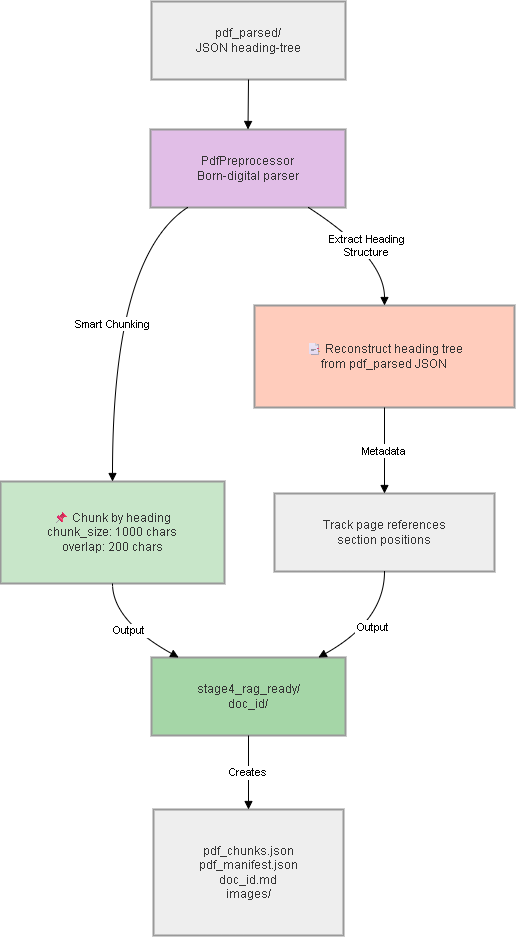

The diagram above was exported from draw.io. Its source (the exported page's mxGraphModel, read from the mxfile embedded in the PNG):
<mxGraphModel dx="1717" dy="937" grid="0" gridSize="10" guides="1" tooltips="1" connect="1" arrows="1" fold="1" page="0" pageScale="1" pageWidth="850" pageHeight="1100" math="0" shadow="0">
  <root>
    <mxCell id="0" />
    <mxCell id="1" parent="0" />
    <mxCell id="vGnnrUO9UMdaVQ4G75Mc-1" parent="1" style="whiteSpace=wrap;strokeWidth=2;fillColor=light-dark(#eeeeee,#1f2020);strokeColor=light-dark(#999999,#cccccc);fontColor=light-dark(#333333,#cccccc);" value="pdf_parsed/&#10;JSON heading-tree" vertex="1">
      <mxGeometry height="78" width="194" x="171" y="20" as="geometry" />
    </mxCell>
    <mxCell id="vGnnrUO9UMdaVQ4G75Mc-2" parent="1" style="whiteSpace=wrap;strokeWidth=2;fillColor=#e1bee7;strokeColor=light-dark(#999999,#cccccc);fontColor=light-dark(#333333,#cccccc);" value="PdfPreprocessor&#10;Born-digital parser" vertex="1">
      <mxGeometry height="78" width="195" x="170" y="148" as="geometry" />
    </mxCell>
    <mxCell id="vGnnrUO9UMdaVQ4G75Mc-3" parent="1" style="whiteSpace=wrap;strokeWidth=2;fillColor=#ffccbc;strokeColor=light-dark(#999999,#cccccc);fontColor=light-dark(#333333,#cccccc);" value="📑 Reconstruct heading tree&#10;from pdf_parsed JSON" vertex="1">
      <mxGeometry height="102" width="260" x="274" y="324" as="geometry" />
    </mxCell>
    <mxCell id="vGnnrUO9UMdaVQ4G75Mc-4" parent="1" style="whiteSpace=wrap;strokeWidth=2;fillColor=#c8e6c9;strokeColor=light-dark(#999999,#cccccc);fontColor=light-dark(#333333,#cccccc);" value="📌 Chunk by heading&#10;chunk_size: 1000 chars&#10;overlap: 200 chars" vertex="1">
      <mxGeometry height="102" width="224" x="20" y="500" as="geometry" />
    </mxCell>
    <mxCell id="vGnnrUO9UMdaVQ4G75Mc-5" parent="1" style="whiteSpace=wrap;strokeWidth=2;fillColor=light-dark(#eeeeee,#1f2020);strokeColor=light-dark(#999999,#cccccc);fontColor=light-dark(#333333,#cccccc);" value="Track page references&#10;section positions" vertex="1">
      <mxGeometry height="78" width="220" x="294" y="512" as="geometry" />
    </mxCell>
    <mxCell id="vGnnrUO9UMdaVQ4G75Mc-6" parent="1" style="whiteSpace=wrap;strokeWidth=2;fillColor=#a5d6a7;strokeColor=light-dark(#999999,#cccccc);fontColor=light-dark(#333333,#cccccc);" value="stage4_rag_ready/&#10;doc_id/" vertex="1">
      <mxGeometry height="78" width="194" x="171" y="676" as="geometry" />
    </mxCell>
    <mxCell id="vGnnrUO9UMdaVQ4G75Mc-7" parent="1" style="whiteSpace=wrap;strokeWidth=2;fillColor=light-dark(#eeeeee,#1f2020);strokeColor=light-dark(#999999,#cccccc);fontColor=light-dark(#333333,#cccccc);" value="pdf_chunks.json&#10;pdf_manifest.json&#10;doc_id.md&#10;images/" vertex="1">
      <mxGeometry height="126" width="190" x="173" y="828" as="geometry" />
    </mxCell>
    <mxCell id="vGnnrUO9UMdaVQ4G75Mc-8" edge="1" parent="1" source="vGnnrUO9UMdaVQ4G75Mc-1" style="curved=1;startArrow=none;endArrow=block;exitX=0.5;exitY=1;entryX=0.5;entryY=0;rounded=0;" target="vGnnrUO9UMdaVQ4G75Mc-2" value="">
      <mxGeometry relative="1" as="geometry">
        <Array as="points" />
      </mxGeometry>
    </mxCell>
    <mxCell id="vGnnrUO9UMdaVQ4G75Mc-9" edge="1" parent="1" source="vGnnrUO9UMdaVQ4G75Mc-2" style="curved=1;startArrow=none;endArrow=block;exitX=0.81;exitY=1;entryX=0.5;entryY=0;rounded=0;" target="vGnnrUO9UMdaVQ4G75Mc-3" value="Extract Heading&#10;Structure">
      <mxGeometry relative="1" as="geometry">
        <Array as="points">
          <mxPoint x="404" y="275" />
        </Array>
      </mxGeometry>
    </mxCell>
    <mxCell id="vGnnrUO9UMdaVQ4G75Mc-10" edge="1" parent="1" source="vGnnrUO9UMdaVQ4G75Mc-2" style="curved=1;startArrow=none;endArrow=block;exitX=0.19;exitY=1;entryX=0.5;entryY=0;rounded=0;" target="vGnnrUO9UMdaVQ4G75Mc-4" value="Smart Chunking">
      <mxGeometry relative="1" as="geometry">
        <Array as="points">
          <mxPoint x="132" y="275" />
        </Array>
      </mxGeometry>
    </mxCell>
    <mxCell id="vGnnrUO9UMdaVQ4G75Mc-11" edge="1" parent="1" source="vGnnrUO9UMdaVQ4G75Mc-3" style="curved=1;startArrow=none;endArrow=block;exitX=0.5;exitY=1;entryX=0.5;entryY=0;rounded=0;" target="vGnnrUO9UMdaVQ4G75Mc-5" value="Metadata">
      <mxGeometry relative="1" as="geometry">
        <Array as="points" />
      </mxGeometry>
    </mxCell>
    <mxCell id="vGnnrUO9UMdaVQ4G75Mc-12" edge="1" parent="1" source="vGnnrUO9UMdaVQ4G75Mc-4" style="curved=1;startArrow=none;endArrow=block;exitX=0.5;exitY=1;entryX=0.14;entryY=0;rounded=0;" target="vGnnrUO9UMdaVQ4G75Mc-6" value="Output">
      <mxGeometry relative="1" as="geometry">
        <Array as="points">
          <mxPoint x="132" y="639" />
        </Array>
      </mxGeometry>
    </mxCell>
    <mxCell id="vGnnrUO9UMdaVQ4G75Mc-13" edge="1" parent="1" source="vGnnrUO9UMdaVQ4G75Mc-5" style="curved=1;startArrow=none;endArrow=block;exitX=0.5;exitY=1;entryX=0.86;entryY=0;rounded=0;" target="vGnnrUO9UMdaVQ4G75Mc-6" value="Output">
      <mxGeometry relative="1" as="geometry">
        <Array as="points">
          <mxPoint x="404" y="639" />
        </Array>
      </mxGeometry>
    </mxCell>
    <mxCell id="vGnnrUO9UMdaVQ4G75Mc-14" edge="1" parent="1" source="vGnnrUO9UMdaVQ4G75Mc-6" style="curved=1;startArrow=none;endArrow=block;exitX=0.5;exitY=1;entryX=0.5;entryY=0;rounded=0;" target="vGnnrUO9UMdaVQ4G75Mc-7" value="Creates">
      <mxGeometry relative="1" as="geometry">
        <Array as="points" />
      </mxGeometry>
    </mxCell>
  </root>
</mxGraphModel>